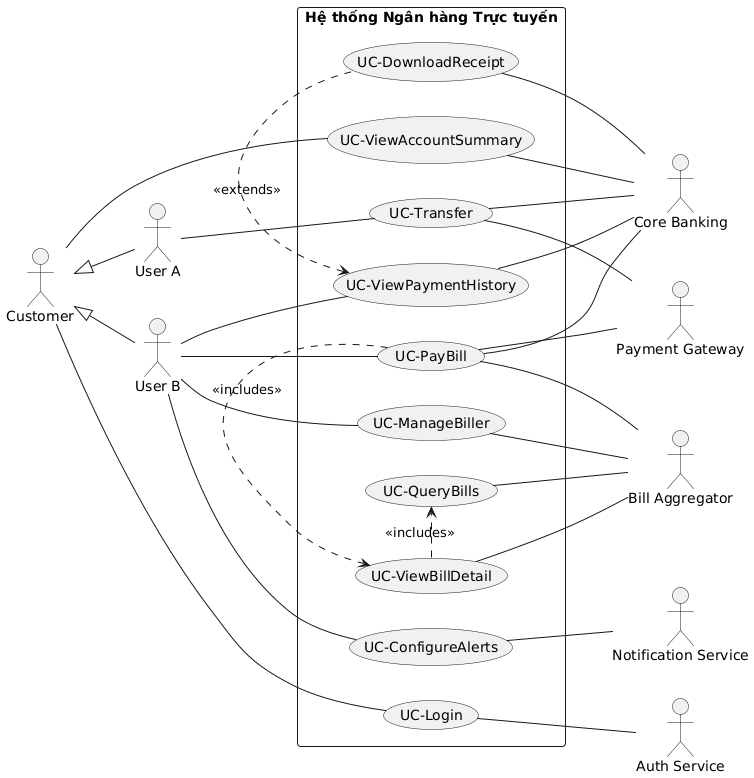

The diagram above was rendered by PlantUML. Its source (embedded in the PNG):
@startuml
' --- Cấu hình ---
left to right direction
skinparam packageStyle rectangle

' --- Tác nhân (Actors) Chính ---
actor Customer
actor "User A" as UserA
actor "User B" as UserB
Customer <|-- UserA
Customer <|-- UserB

' --- Tác nhân (Actors) Hệ thống/Bên ngoài ---
actor "Auth Service" as AuthService
actor "Core Banking" as CoreBanking
actor "Bill Aggregator" as BillAggregator
actor "Payment Gateway" as PaymentGateway
actor "Notification Service" as NotifService

' --- System Boundary và Use Cases ---
rectangle "Hệ thống Ngân hàng Trực tuyến" {
  (UC-Login) as UC1
  'FR1
  (UC-ViewAccountSummary) as UC2
  'FR2
  (UC-Transfer) as UC3
  'FR3
  (UC-ManageBiller) as UC4
  'FR4
  (UC-QueryBills) as UC5
  'FR5
  (UC-ViewBillDetail) as UC6
  'FR6
  (UC-PayBill) as UC7
  'FR7
  (UC-ViewPaymentHistory) as UC8
  'FR8
  (UC-ConfigureAlerts) as UC9
  'FR9
  (UC-DownloadReceipt) as UC10
  'FR10
}

' --- Quan hệ Tác nhân -> Use Case ---
' Chức năng chung
Customer -- UC1
Customer -- UC2

' Chức năng của User A
UserA -- UC3

' Chức năng của User B
UserB -- UC4
UserB -- UC7
' SỬA LỖI: Đã chuyển comment xuống dòng riêng
' Use case chính, bao gồm 5 và 6
UserB -- UC8
UserB -- UC9

' --- Quan hệ giữa các Use Case ---
UC7 .> UC6 : <<includes>>
UC6 .> UC5 : <<includes>>
UC8 <. UC10 : <<extends>>

' --- Quan hệ Use Case -> Tác nhân Hệ thống ---
' SỬA LỖI: Đã chuyển tất cả comment xuống dòng riêng
UC1 -- AuthService

UC2 -- CoreBanking

UC3 -- CoreBanking
UC3 -- PaymentGateway
' Cho chuyển liên ngân hàng

UC4 -- BillAggregator
' Quản lý nhà cung cấp

UC5 -- BillAggregator
' Tra cứu hóa đơn

UC6 -- BillAggregator
' Lấy chi tiết hóa đơn

UC7 -- CoreBanking
' Trừ tiền
UC7 -- BillAggregator
' Gạch nợ hóa đơn
UC7 -- PaymentGateway
' Nếu thanh toán bằng thẻ

UC8 -- CoreBanking
' Lấy lịch sử

UC9 -- NotifService

UC10 -- CoreBanking
' Lấy dữ liệu gốc để tạo biên lai
@enduml